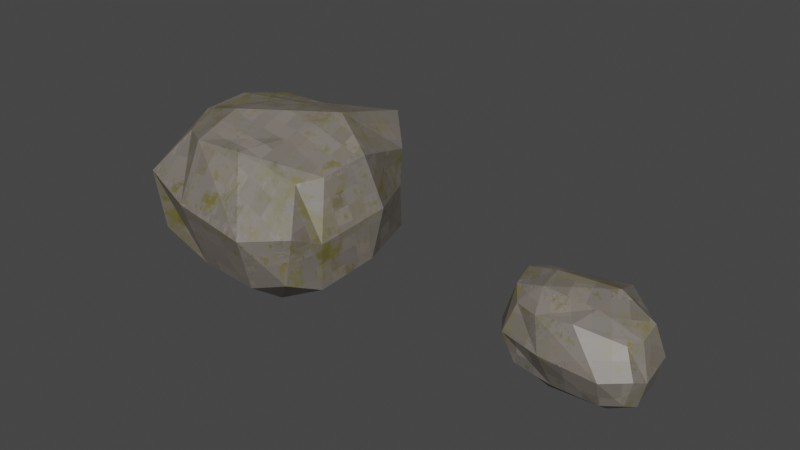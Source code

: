 # Source: MassoGrande_01_MassoPiccolo_02.blend  (saved by Blender 4.3.34; exported with 4.5.12 LTS)
import bpy
from mathutils import Matrix  # noqa: F401  (used for matrix-valued properties, if any)

bpy.ops.wm.read_factory_settings(use_empty=True)
scene = bpy.context.scene
scene.name = 'Scene'

# ---- collections
col_collection = bpy.data.collections.new('Collection'); scene.collection.children.link(col_collection)

# ---- images (referenced by path relative to the original .blend; pixels are not part of the script)
import os
ASSET_DIR = os.environ.get("B2B_ASSET_DIR", "")  # directory of the original .blend (textures are referenced by path, not embedded)
HERE = os.path.dirname(os.path.abspath(__file__))  # packed textures are extracted next to this script under _unpacked/

def load_image(name, relpath, width, height, colorspace="sRGB"):
    """Load a texture the original file referenced (path relative to the .blend, or extracted next to this script)."""
    p = next((c for c in (os.path.join(HERE, relpath), os.path.join(ASSET_DIR, relpath)) if relpath and os.path.exists(c)), "")
    if p:
        img = bpy.data.images.load(p, check_existing=True)
        img.name = name
    else:  # same state as the original file: an image datablock whose file is absent (Cycles renders it pink)
        img = bpy.data.images.new(name, width, height)
        img.source = "FILE"
        img.filepath = "//" + (relpath or name)
    img.colorspace_settings.name = colorspace
    return img
img_massogrande_01_basecolor_png_005 = load_image('MassoGrande_01_BaseColor.png.005', '_unpacked/MassoGrande_01_BaseColor.a6e4952a.png', 256, 256, 'sRGB')
img_massopiccolo_02_basecolor_png = load_image('MassoPiccolo_02_BaseColor.png', '_unpacked/MassoPiccolo_02_BaseColor.18640051.png', 256, 256, 'sRGB')

# ---- materials (node trees are filled in below, after node groups)
mat_massogrande_01 = bpy.data.materials.new('MassoGrande_01')
mat_massopiccolo_02 = bpy.data.materials.new('MassoPiccolo_02')

# ---- material node trees
mat_massogrande_01.use_nodes = True; mat_massogrande_01.node_tree.nodes.clear()
_N = mat_massogrande_01.node_tree.nodes; _L = mat_massogrande_01.node_tree.links
n0 = _N.new('ShaderNodeBsdfPrincipled'); n0.name = 'Principled BSDF'; n0.location = (10, 300)
n1 = _N.new('ShaderNodeOutputMaterial'); n1.name = 'Material Output'; n1.location = (300, 300)
n2 = _N.new('ShaderNodeTexImage'); n2.name = 'Image Texture'; n2.location = (30, -40)
n2.label = 'Base Color'
n2.image = img_massogrande_01_basecolor_png_005
n2.interpolation = 'Closest'
n3 = _N.new('ShaderNodeMapping'); n3.name = 'Mapping'; n3.location = (230, -40)
n4 = _N.new('ShaderNodeTexCoord'); n4.name = 'Texture Coordinate'; n4.location = (30, -40)
n5 = _N.new('NodeFrame'); n5.name = 'Frame'; n5.location = (-1270, 340)
n5.label = 'Mapping'
n5.width = 400
n6 = _N.new('NodeFrame'); n6.name = 'Frame.001'; n6.location = (-570, 540)
n6.label = 'Textures'
n6.width = 300
n2.parent = n6
n3.parent = n5
n4.parent = n5
_L.new(n0.outputs[0], n1.inputs[0])
_L.new(n2.outputs[0], n0.inputs[0])
_L.new(n3.outputs[0], n2.inputs[0])
_L.new(n4.outputs[2], n3.inputs[0])
n1.is_active_output = True
mat_massopiccolo_02.use_nodes = True; mat_massopiccolo_02.node_tree.nodes.clear()
_N = mat_massopiccolo_02.node_tree.nodes; _L = mat_massopiccolo_02.node_tree.links
n0 = _N.new('ShaderNodeBsdfPrincipled'); n0.name = 'Principled BSDF'; n0.location = (10, 300)
n1 = _N.new('ShaderNodeOutputMaterial'); n1.name = 'Material Output'; n1.location = (300, 300)
n2 = _N.new('ShaderNodeTexImage'); n2.name = 'Image Texture'; n2.location = (30, -40)
n2.label = 'Base Color'
n2.image = img_massopiccolo_02_basecolor_png
n2.interpolation = 'Closest'
n3 = _N.new('ShaderNodeMapping'); n3.name = 'Mapping'; n3.location = (230, -40)
n4 = _N.new('ShaderNodeTexCoord'); n4.name = 'Texture Coordinate'; n4.location = (30, -40)
n5 = _N.new('NodeFrame'); n5.name = 'Frame'; n5.location = (-1270, 340)
n5.label = 'Mapping'
n5.width = 400
n6 = _N.new('NodeFrame'); n6.name = 'Frame.001'; n6.location = (-570, 540)
n6.label = 'Textures'
n6.width = 300
n2.parent = n6
n3.parent = n5
n4.parent = n5
_L.new(n0.outputs[0], n1.inputs[0])
_L.new(n2.outputs[0], n0.inputs[0])
_L.new(n3.outputs[0], n2.inputs[0])
_L.new(n4.outputs[2], n3.inputs[0])
n1.is_active_output = True

# ---- world
world_world = bpy.data.worlds.new('World'); scene.world = world_world
world_world.use_nodes = True; world_world.node_tree.nodes.clear()
_N = world_world.node_tree.nodes; _L = world_world.node_tree.links
n0 = _N.new('ShaderNodeOutputWorld'); n0.name = 'World Output'; n0.location = (300, 300)
n1 = _N.new('ShaderNodeBackground'); n1.name = 'Background'; n1.location = (10, 300)
n1.inputs[0].default_value = (0.05088, 0.05088, 0.05088, 1.0)
_L.new(n1.outputs[0], n0.inputs[0])
n0.is_active_output = True
world_world.color = (0.05088, 0.05088, 0.05088)
world_world.use_sun_shadow = False
world_world.sun_shadow_jitter_overblur = 0.0

# ---- meshes
me_massogrande_01 = bpy.data.meshes.new('MassoGrande_01')
me_massogrande_01.from_pydata([(-0.3079, -0.2518, 0.08472), (-0.2631, -0.1492, 0.4157), (-0.376, 0.4181, 0.1113), (-0.3487, 0.3672, 0.3767), (0.2427, -0.2438, 0.0546), (0.1931, -0.1348, 0.3503), (0.2562, 0.2974, 0.0612), (0.227, 0.3379, 0.323), (-0.4509, 0.1784, -0.002109), (-0.3839, -0.1137, -0.002167), (-0.3179, -0.02873, 0.4403), (-0.3455, 0.1633, 0.4358), (0.2917, -0.1356, 0.01158), (0.3179, 0.07546, 0.04738), (0.2843, 0.08288, 0.3998), (0.2474, -0.06328, 0.3632), (0.1051, 0.4188, 0.01655), (-0.1811, 0.4397, -0.004632), (-0.205, 0.4427, 0.3444), (0.1178, 0.4433, 0.4017), (-0.1207, -0.248, 0.009071), (0.1247, -0.281, 0.02036), (0.004045, -0.1909, 0.4235), (-0.1474, -0.219, 0.4329), (-0.1598, 0.1629, 0.4574), (0.129, 0.1504, 0.484), (-0.155, -0.04738, 0.4857), (0.06512, -0.0378, 0.4387), (0.1482, 0.149, -0.06943), (-0.1624, 0.1622, -0.07106), (0.1374, -0.1662, -0.06099), (-0.1604, -0.1577, -0.07058), (-0.3405, -0.2635, 0.2875), (-0.4349, 0.4229, 0.2457), (0.2334, 0.32, 0.1965), (0.2724, -0.2415, 0.2241), (0.3402, 0.1072, 0.2234), (0.2981, -0.1355, 0.1761), (-0.4157, -0.1075, 0.2502), (-0.5106, 0.1824, 0.2426), (0.1378, -0.3403, 0.2125), (-0.1422, -0.3179, 0.2432), (-0.2178, 0.4871, 0.163), (0.1132, 0.469, 0.2096)], [], [(39, 11, 3, 33), (43, 19, 7, 34), (37, 15, 5, 35), (41, 23, 1, 32), (30, 12, 4, 21), (26, 10, 1, 23), (18, 3, 11, 24), (24, 11, 10, 26), (16, 6, 13, 28), (28, 13, 12, 30), (34, 7, 14, 36), (36, 14, 15, 37), (32, 1, 10, 38), (38, 10, 11, 39), (8, 29, 31, 9), (29, 28, 30, 31), (2, 17, 29, 8), (17, 16, 28, 29), (14, 25, 27, 15), (25, 24, 26, 27), (7, 19, 25, 14), (19, 18, 24, 25), (15, 27, 22, 5), (27, 26, 23, 22), (9, 31, 20, 0), (31, 30, 21, 20), (35, 5, 22, 40), (40, 22, 23, 41), (33, 3, 18, 42), (42, 18, 19, 43), (17, 42, 43, 16), (2, 33, 42, 17), (21, 40, 41, 20), (4, 35, 40, 21), (9, 38, 39, 8), (0, 32, 38, 9), (13, 36, 37, 12), (6, 34, 36, 13), (20, 41, 32, 0), (12, 37, 35, 4), (16, 43, 34, 6), (8, 39, 33, 2)])
_uv = me_massogrande_01.uv_layers.new(name='UVMap')
_uv.uv.foreach_set('vector', [0.1512, 0.00214, 0.1561, 0.1058, 0.04213, 0.1072, 0.01472, 0.05421, 0.3126, 0.6349, 0.3227, 0.5091, 0.3733, 0.5647, 0.3696, 0.6475, 0.2622, 0.892, 0.2154, 0.7735, 0.2632, 0.7735, 0.3202, 0.8512, 0.4391, 0.2385, 0.3755, 0.2318, 0.3355, 0.1571, 0.4049, 0.108, 0.4469, 0.745, 0.4848, 0.8295, 0.4144, 0.8086, 0.3782, 0.7447, 0.2757, 0.2274, 0.2655, 0.1219, 0.3355, 0.1571, 0.3755, 0.2318, 0.001503, 0.203, 0.04213, 0.1072, 0.1561, 0.1058, 0.1569, 0.2272, 0.1569, 0.2272, 0.1561, 0.1058, 0.2655, 0.1219, 0.2757, 0.2274, 0.8287, 0.6857, 0.7658, 0.7791, 0.6261, 0.8295, 0.6508, 0.7297, 0.6508, 0.7297, 0.6261, 0.8295, 0.4848, 0.8295, 0.4469, 0.745, 0.02041, 0.9112, 0.00172, 0.8301, 0.1273, 0.7632, 0.1197, 0.8825, 0.1197, 0.8825, 0.1273, 0.7632, 0.2154, 0.7735, 0.2622, 0.892, 0.7765, 0.2529, 0.7216, 0.313, 0.6448, 0.3111, 0.6841, 0.2067, 0.6841, 0.2067, 0.6448, 0.3111, 0.5413, 0.2783, 0.5156, 0.1585, 0.6274, 0.3873, 0.6345, 0.5527, 0.4279, 0.5757, 0.444, 0.4453, 0.6345, 0.5527, 0.6508, 0.7297, 0.4469, 0.745, 0.4279, 0.5757, 0.7974, 0.412, 0.8177, 0.5224, 0.6345, 0.5527, 0.6274, 0.3873, 0.8177, 0.5224, 0.8287, 0.6857, 0.6508, 0.7297, 0.6345, 0.5527, 0.2081, 0.5188, 0.1653, 0.4158, 0.2737, 0.373, 0.2925, 0.4939, 0.1653, 0.4158, 0.1569, 0.2272, 0.2757, 0.2274, 0.2737, 0.373, 0.06538, 0.4856, 0.001503, 0.4133, 0.1653, 0.4158, 0.2081, 0.5188, 0.001503, 0.4133, 0.001503, 0.203, 0.1569, 0.2272, 0.1653, 0.4158, 0.2925, 0.4939, 0.2737, 0.373, 0.361, 0.3316, 0.3333, 0.4578, 0.2737, 0.373, 0.2757, 0.2274, 0.3755, 0.2318, 0.361, 0.3316, 0.724, 0.04634, 0.8064, 0.001954, 0.8523, 0.06571, 0.8018, 0.1211, 0.4279, 0.5757, 0.4469, 0.745, 0.3782, 0.7447, 0.379, 0.6035, 0.3995, 0.5116, 0.3333, 0.4578, 0.361, 0.3316, 0.4552, 0.4225, 0.4552, 0.4225, 0.361, 0.3316, 0.3755, 0.2318, 0.4391, 0.2385, 0.001629, 0.5837, 0.05284, 0.5016, 0.1376, 0.5307, 0.1247, 0.6493, 0.1247, 0.6493, 0.1376, 0.5307, 0.3227, 0.5091, 0.3126, 0.6349, 0.134, 0.7602, 0.1247, 0.6493, 0.3126, 0.6349, 0.2953, 0.7602, 0.02803, 0.6745, 0.001629, 0.5837, 0.1247, 0.6493, 0.134, 0.7602, 0.925, 0.06937, 0.9358, 0.2005, 0.8555, 0.2264, 0.8523, 0.06571, 0.3388, 0.9595, 0.3202, 0.8512, 0.3943, 0.8439, 0.3786, 0.9727, 0.724, 0.04634, 0.6841, 0.2067, 0.5156, 0.1585, 0.56, 0.001561, 0.8018, 0.1211, 0.7765, 0.2529, 0.6841, 0.2067, 0.724, 0.04634, 0.1539, 0.9932, 0.1197, 0.8825, 0.2622, 0.892, 0.276, 0.9985, 0.04002, 0.9984, 0.02041, 0.9112, 0.1197, 0.8825, 0.1539, 0.9932, 0.8523, 0.06571, 0.8555, 0.2264, 0.7765, 0.2529, 0.8018, 0.1211, 0.276, 0.9985, 0.2622, 0.892, 0.3202, 0.8512, 0.3388, 0.9595, 0.2953, 0.7602, 0.3126, 0.6349, 0.3696, 0.6475, 0.3744, 0.7369, 0.56, 0.001561, 0.5156, 0.1585, 0.4107, 0.1188, 0.4425, 0.03209])
me_massogrande_01.materials.append(mat_massogrande_01)
me_massogrande_01.update()
me_massopiccolo_02 = bpy.data.meshes.new('MassoPiccolo_02')
me_massopiccolo_02.from_pydata([(-0.1208, -0.1322, 0.05126), (-0.1274, -0.1218, 0.2375), (-0.1785, 0.169, 0.06905), (-0.1842, 0.1304, 0.2239), (0.2108, -0.1078, 0.04411), (0.1852, -0.07327, 0.2028), (0.1448, 0.1287, 0.03976), (0.132, 0.1434, 0.1841), (-0.2067, 0.06782, 0.009036), (-0.1668, -0.06231, 0.007765), (-0.167, -0.0675, 0.26), (-0.1885, 0.02448, 0.2667), (0.2249, -0.05774, 0.02078), (0.2176, 0.03678, 0.03389), (0.2066, 0.03831, 0.2258), (0.21, -0.03253, 0.2087), (0.0489, 0.1762, 0.02083), (-0.08594, 0.1837, 0.01127), (-0.115, 0.1666, 0.209), (0.0573, 0.1809, 0.2261), (-0.003025, -0.1232, 0.02328), (0.1479, -0.1276, 0.028), (0.05091, -0.1287, 0.2431), (-0.05143, -0.151, 0.2412), (-0.09215, 0.01893, 0.2908), (0.09487, 0.04482, 0.2871), (-0.07569, -0.07887, 0.289), (0.08126, -0.0529, 0.2658), (0.1078, 0.06143, -0.01955), (-0.06607, 0.05933, -0.01492), (0.1434, -0.07508, -0.01228), (-0.03615, -0.0798, -0.01784), (-0.1507, -0.1545, 0.1514), (-0.2109, 0.1668, 0.1386), (0.139, 0.1372, 0.1163), (0.2303, -0.1084, 0.127), (0.2366, 0.05444, 0.1273), (0.2454, -0.0579, 0.1059), (-0.1991, -0.08362, 0.1436), (-0.2482, 0.05613, 0.1426), (0.1558, -0.1617, 0.1198), (-0.02317, -0.1751, 0.1378), (-0.1106, 0.198, 0.102), (0.05101, 0.1952, 0.1238)], [], [(39, 11, 3, 33), (43, 19, 7, 34), (37, 15, 5, 35), (41, 23, 1, 32), (30, 12, 4, 21), (26, 10, 1, 23), (18, 3, 11, 24), (24, 11, 10, 26), (16, 6, 13, 28), (28, 13, 12, 30), (34, 7, 14, 36), (36, 14, 15, 37), (32, 1, 10, 38), (38, 10, 11, 39), (8, 29, 31, 9), (29, 28, 30, 31), (2, 17, 29, 8), (17, 16, 28, 29), (14, 25, 27, 15), (25, 24, 26, 27), (7, 19, 25, 14), (19, 18, 24, 25), (15, 27, 22, 5), (27, 26, 23, 22), (9, 31, 20, 0), (31, 30, 21, 20), (35, 5, 22, 40), (40, 22, 23, 41), (33, 3, 18, 42), (42, 18, 19, 43), (17, 42, 43, 16), (2, 33, 42, 17), (21, 40, 41, 20), (4, 35, 40, 21), (9, 38, 39, 8), (0, 32, 38, 9), (13, 36, 37, 12), (6, 34, 36, 13), (20, 41, 32, 0), (12, 37, 35, 4), (16, 43, 34, 6), (8, 39, 33, 2)])
_uv = me_massopiccolo_02.uv_layers.new(name='UVMap')
_uv.uv.foreach_set('vector', [0.733, 0.7675, 0.8536, 0.6644, 0.8553, 0.7775, 0.7811, 0.8538, 0.1559, 0.5862, 0.1752, 0.4761, 0.2716, 0.5234, 0.2808, 0.597, 0.4297, 0.7009, 0.4104, 0.8103, 0.3577, 0.7913, 0.3781, 0.6917, 0.6771, 0.4035, 0.7832, 0.4152, 0.7771, 0.4918, 0.6746, 0.4986, 0.9838, 0.3709, 0.9619, 0.4678, 0.9094, 0.4462, 0.9141, 0.3705, 0.855, 0.4871, 0.8138, 0.5629, 0.7771, 0.4918, 0.7832, 0.4152, 0.1272, 0.2801, 0.03697, 0.2546, 0.002311, 0.1352, 0.1124, 0.09651, 0.1124, 0.09651, 0.002311, 0.1352, 0.001525, 0.04691, 0.1041, 0.001515, 0.4136, 0.2056, 0.4632, 0.09108, 0.5643, 0.007008, 0.5459, 0.1415, 0.5459, 0.1415, 0.5643, 0.007008, 0.6675, 0.00158, 0.6902, 0.1016, 0.2808, 0.597, 0.2716, 0.5234, 0.4199, 0.482, 0.4334, 0.5885, 0.5017, 0.792, 0.4577, 0.8695, 0.4104, 0.8103, 0.4297, 0.7009, 0.6746, 0.4986, 0.7771, 0.4918, 0.8138, 0.5629, 0.6866, 0.6001, 0.6866, 0.6001, 0.8138, 0.5629, 0.8536, 0.6644, 0.733, 0.7675, 0.5221, 0.5128, 0.5411, 0.3478, 0.6902, 0.3155, 0.6617, 0.4683, 0.5411, 0.3478, 0.5459, 0.1415, 0.6902, 0.1016, 0.6902, 0.3155, 0.403, 0.472, 0.403, 0.3665, 0.5411, 0.3478, 0.5221, 0.5128, 0.403, 0.3665, 0.4136, 0.2056, 0.5459, 0.1415, 0.5411, 0.3478, 0.4577, 0.8695, 0.3541, 0.9701, 0.2715, 0.8984, 0.4104, 0.8103, 0.3363, 0.08018, 0.1124, 0.09651, 0.1041, 0.001515, 0.2931, 0.001515, 0.4068, 0.2141, 0.3308, 0.2462, 0.3363, 0.08018, 0.4638, 0.07817, 0.3308, 0.2462, 0.1272, 0.2801, 0.1124, 0.09651, 0.3363, 0.08018, 0.4104, 0.8103, 0.2715, 0.8984, 0.1888, 0.847, 0.3577, 0.7913, 0.2715, 0.8984, 0.1031, 0.9701, 0.07594, 0.8776, 0.1888, 0.847, 0.9985, 0.002547, 0.9985, 0.1574, 0.9321, 0.1917, 0.9111, 0.0499, 0.9985, 0.1574, 0.9838, 0.3709, 0.9141, 0.3705, 0.9321, 0.1917, 0.3781, 0.6917, 0.3577, 0.7913, 0.1888, 0.847, 0.2694, 0.6861, 0.2694, 0.6861, 0.1888, 0.847, 0.07594, 0.8776, 0.08951, 0.7718, 0.01611, 0.3359, 0.03697, 0.2546, 0.1272, 0.2801, 0.1409, 0.3601, 0.001558, 0.6076, 0.0235, 0.4927, 0.1752, 0.4761, 0.1559, 0.5862, 0.0326, 0.7065, 0.001558, 0.6076, 0.1559, 0.5862, 0.1649, 0.698, 0.3181, 0.3917, 0.3986, 0.3711, 0.3377, 0.4528, 0.2348, 0.4528, 0.9141, 0.3705, 0.8134, 0.3735, 0.8023, 0.1591, 0.9321, 0.1917, 0.9094, 0.4462, 0.838, 0.466, 0.8134, 0.3735, 0.9141, 0.3705, 0.5676, 0.6396, 0.6866, 0.6001, 0.733, 0.7675, 0.6142, 0.7913, 0.5907, 0.5304, 0.6746, 0.4986, 0.6866, 0.6001, 0.5676, 0.6396, 0.426, 0.6896, 0.4334, 0.5885, 0.5235, 0.6145, 0.5017, 0.7062, 0.2903, 0.68, 0.2808, 0.597, 0.4334, 0.5885, 0.426, 0.6896, 0.9321, 0.1917, 0.8023, 0.1591, 0.8143, 0.008574, 0.9111, 0.0499, 0.9619, 0.4678, 0.8889, 0.4888, 0.838, 0.466, 0.9094, 0.4462, 0.1649, 0.698, 0.1559, 0.5862, 0.2808, 0.597, 0.2903, 0.68, 0.2476, 0.2705, 0.3952, 0.2322, 0.3986, 0.3711, 0.3181, 0.3917])
me_massopiccolo_02.materials.append(mat_massopiccolo_02)
me_massopiccolo_02.update()

# ---- objects
ob_massogrande_01 = bpy.data.objects.new('MassoGrande_01', me_massogrande_01)
ob_massopiccolo_02 = bpy.data.objects.new('MassoPiccolo_02', me_massopiccolo_02)

# ---- transforms, parenting, visibility, modifiers, constraints
ob_massogrande_01.location = (0.0, 0.0, 0.0)
ob_massopiccolo_02.location = (1.139, 0.0, 0.0)

# ---- collection membership
col_collection.objects.link(ob_massogrande_01)
col_collection.objects.link(ob_massopiccolo_02)

# ---- scene / render settings (as saved in the file)
scene.frame_start = 1; scene.frame_end = 250; scene.frame_set(1)
scene.render.engine = 'CYCLES'
scene.cycles.samples = 3000
scene.view_settings.view_transform = 'Filmic'
bpy.context.view_layer.update()

# ---- added for rendering (the .blend has no active camera and no usable light): camera, sun
cam_auto = bpy.data.cameras.new('AutoCamera')
cam_auto.lens = 50.0
cam_auto.sensor_width = 36.0
cam_auto.clip_end = 1000.0
ob_auto_camera = bpy.data.objects.new('AutoCamera', cam_auto)
scene.collection.objects.link(ob_auto_camera)
ob_auto_camera.location = (2.41773, -2.30379, 1.79213)
ob_auto_camera.rotation_euler = (1.09748, -7.21219e-08, 0.694738)
scene.camera = ob_auto_camera
light_auto_sun = bpy.data.lights.new('AutoSun', 'SUN')
light_auto_sun.energy = 3.0
light_auto_sun.angle = 0.0523599
ob_auto_sun = bpy.data.objects.new('AutoSun', light_auto_sun)
scene.collection.objects.link(ob_auto_sun)
ob_auto_sun.rotation_euler = (0.872665, 0.174533, 0.523599)
bpy.context.view_layer.update()
